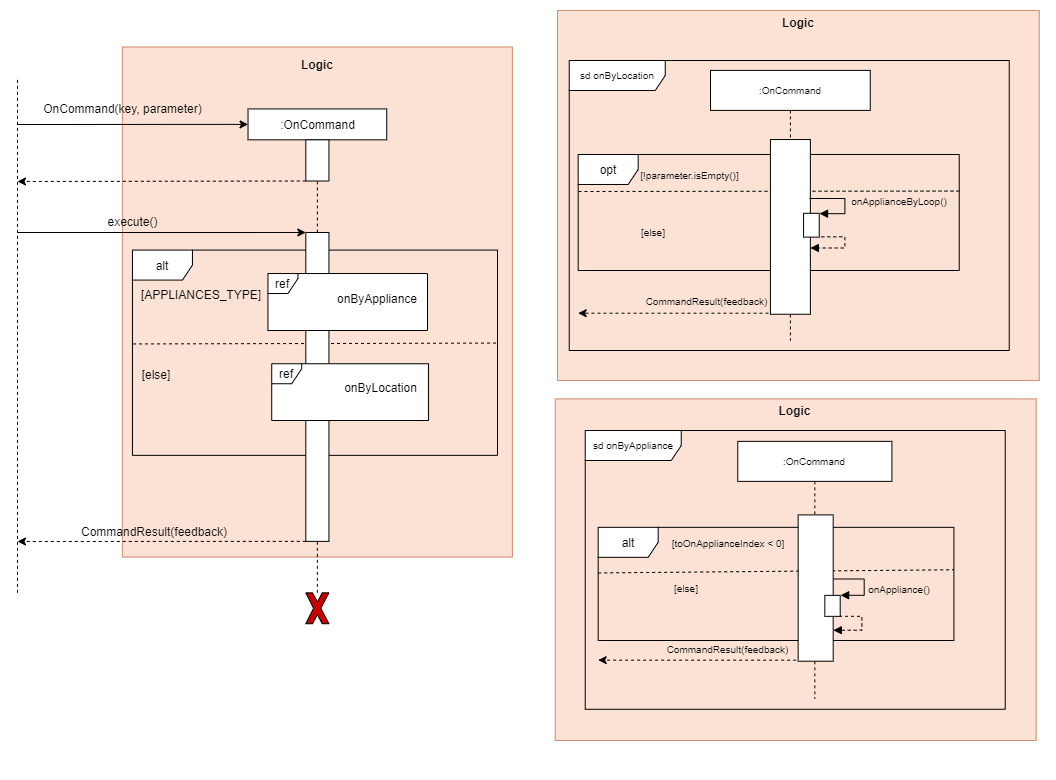

The diagram above was exported from draw.io. Its source (the exported page's mxGraphModel, read from the mxfile embedded in the PNG):
<mxGraphModel dx="1105" dy="970" grid="1" gridSize="10" guides="1" tooltips="1" connect="1" arrows="1" fold="1" page="1" pageScale="1" pageWidth="850" pageHeight="1100" math="0" shadow="0">
  <root>
    <mxCell id="0" />
    <mxCell id="1" parent="0" />
    <mxCell id="2" value="" style="group;fillColor=#fff2cc;opacity=65;strokeColor=#d6b656;" vertex="1" connectable="0" parent="1">
      <mxGeometry x="224.88" y="196.51615384615386" width="390" height="510" as="geometry" />
    </mxCell>
    <mxCell id="3" value="" style="rounded=0;whiteSpace=wrap;html=1;fillColor=#f8cecc;strokeColor=#b85450;opacity=50;" vertex="1" parent="2">
      <mxGeometry width="390" height="510" as="geometry" />
    </mxCell>
    <mxCell id="4" value="&lt;b&gt;Logic&lt;/b&gt;" style="text;html=1;strokeColor=none;fillColor=none;align=center;verticalAlign=middle;whiteSpace=wrap;rounded=0;opacity=50;" vertex="1" parent="2">
      <mxGeometry x="144.93243243243242" y="8.499999999999998" width="100.13513513513513" height="16.999999999999996" as="geometry" />
    </mxCell>
    <mxCell id="5" value="" style="endArrow=none;dashed=1;html=1;exitX=-0.003;exitY=0.396;exitDx=0;exitDy=0;exitPerimeter=0;entryX=1;entryY=0.453;entryDx=0;entryDy=0;entryPerimeter=0;" edge="1" target="6" parent="1">
      <mxGeometry x="50" y="204.84615384615384" width="50" height="50" as="geometry">
        <mxPoint x="235.5400000000002" y="493.4539199999999" as="sourcePoint" />
        <mxPoint x="604.82" y="493" as="targetPoint" />
      </mxGeometry>
    </mxCell>
    <mxCell id="6" value="alt" style="shape=umlFrame;whiteSpace=wrap;html=1;" vertex="1" parent="1">
      <mxGeometry x="234.94" y="399.58" width="365.06" height="205.27" as="geometry" />
    </mxCell>
    <mxCell id="7" value="" style="rounded=0;whiteSpace=wrap;html=1;direction=south;" vertex="1" parent="1">
      <mxGeometry x="408.3220267564936" y="381.98816568047334" width="23.117589000412288" height="308.8757396449704" as="geometry" />
    </mxCell>
    <mxCell id="8" value="" style="rounded=0;whiteSpace=wrap;html=1;strokeColor=none;" vertex="1" parent="1">
      <mxGeometry x="370.47" y="423.03" width="159.53" height="56.97" as="geometry" />
    </mxCell>
    <mxCell id="9" value="" style="group" connectable="0" vertex="1" parent="1">
      <mxGeometry x="671.73" y="210" width="470" height="360" as="geometry" />
    </mxCell>
    <mxCell id="10" value="" style="group;fillColor=#fff2cc;opacity=65;strokeColor=#d6b656;" vertex="1" connectable="0" parent="9">
      <mxGeometry x="-11.73" y="-50" width="481.73" height="370" as="geometry" />
    </mxCell>
    <mxCell id="11" value="" style="rounded=0;whiteSpace=wrap;html=1;fillColor=#f8cecc;strokeColor=#b85450;opacity=50;" vertex="1" parent="10">
      <mxGeometry width="481.73" height="370" as="geometry" />
    </mxCell>
    <mxCell id="12" value="&lt;b&gt;Logic&lt;/b&gt;" style="text;html=1;strokeColor=none;fillColor=none;align=center;verticalAlign=middle;whiteSpace=wrap;rounded=0;opacity=50;" vertex="1" parent="10">
      <mxGeometry x="179.0212837837838" y="6.166666666666666" width="123.68743243243244" height="12.333333333333332" as="geometry" />
    </mxCell>
    <mxCell id="13" value="sd onByLocation" style="shape=umlFrame;whiteSpace=wrap;html=1;shadow=0;labelBackgroundColor=none;sketch=0;fillColor=#ffffff;fontSize=10;fontColor=#000000;width=96;height=30;" vertex="1" parent="9">
      <mxGeometry width="440" height="290" as="geometry" />
    </mxCell>
    <mxCell id="14" value="opt" style="shape=umlFrame;whiteSpace=wrap;html=1;" vertex="1" parent="9">
      <mxGeometry x="8.94" y="93.98" width="381.06" height="116.02" as="geometry" />
    </mxCell>
    <mxCell id="15" value=":OnCommand" style="shape=umlLifeline;perimeter=lifelinePerimeter;whiteSpace=wrap;html=1;container=0;collapsible=0;recursiveResize=0;outlineConnect=0;shadow=0;labelBackgroundColor=none;sketch=0;fillColor=#ffffff;fontSize=10;fontColor=#000000;" vertex="1" parent="9">
      <mxGeometry x="141.30353724511016" y="9.898935185185149" width="159.72201414898043" height="270.19675925925935" as="geometry" />
    </mxCell>
    <mxCell id="16" value="&lt;font style=&quot;font-size: 10px;&quot;&gt;[!parameter.isEmpty()]&lt;/font&gt;" style="text;html=1;strokeColor=none;fillColor=none;align=center;verticalAlign=middle;whiteSpace=wrap;rounded=0;fontSize=10;" vertex="1" parent="9">
      <mxGeometry x="48.266595921764434" y="99.94313657407409" width="145.20183104452764" height="29.36921296296296" as="geometry" />
    </mxCell>
    <mxCell id="17" value="&lt;font style=&quot;font-size: 10px;&quot;&gt;onApplianceByLoop()&lt;/font&gt;" style="text;html=1;strokeColor=none;fillColor=none;align=center;verticalAlign=middle;whiteSpace=wrap;rounded=0;fontSize=10;" vertex="1" parent="9">
      <mxGeometry x="280" y="129.31" width="100" height="23.5" as="geometry" />
    </mxCell>
    <mxCell id="18" value="" style="endArrow=classic;html=1;dashed=1;" edge="1" parent="9">
      <mxGeometry x="-34.62505201831045" y="29.495370370370352" width="72.60091552226382" height="58.73842592592592" as="geometry">
        <mxPoint x="241.2584269662921" y="252.7013888888889" as="sourcePoint" />
        <mxPoint x="8.935497295047876" y="252.7013888888889" as="targetPoint" />
      </mxGeometry>
    </mxCell>
    <mxCell id="19" value="&lt;font style=&quot;font-size: 10px;&quot;&gt;[else]&lt;/font&gt;" style="text;html=1;strokeColor=none;fillColor=none;align=center;verticalAlign=middle;whiteSpace=wrap;rounded=0;fontSize=10;" vertex="1" parent="9">
      <mxGeometry x="55.28789429879308" y="160.00093171296297" width="58.08073241781108" height="23.49537037037037" as="geometry" />
    </mxCell>
    <mxCell id="20" value="" style="edgeStyle=orthogonalEdgeStyle;html=1;align=left;spacingLeft=2;endArrow=block;rounded=0;fontSize=10;fontColor=#000000;fontStyle=1;entryX=1.022;entryY=0.709;entryDx=0;entryDy=0;entryPerimeter=0;dashed=1;" edge="1" parent="9">
      <mxGeometry x="-40.15370786516856" y="6" as="geometry">
        <mxPoint x="252.04584269662914" y="176.33875000000012" as="sourcePoint" />
        <Array as="points">
          <mxPoint x="275.71965179000586" y="176.56956830989768" />
          <mxPoint x="275.71965179000586" y="187.67642392077474" />
        </Array>
        <mxPoint x="241.13098626716587" y="187.4728703703703" as="targetPoint" />
      </mxGeometry>
    </mxCell>
    <mxCell id="21" value="" style="endArrow=none;dashed=1;html=1;entryX=1;entryY=0.505;entryDx=0;entryDy=0;entryPerimeter=0;" edge="1" parent="9">
      <mxGeometry width="50" height="50" relative="1" as="geometry">
        <mxPoint x="9.269999999999982" y="131" as="sourcePoint" />
        <mxPoint x="390" y="130.57010000000002" as="targetPoint" />
      </mxGeometry>
    </mxCell>
    <mxCell id="22" value="" style="html=1;points=[];perimeter=orthogonalPerimeter;shadow=0;labelBackgroundColor=none;sketch=0;fillColor=#ffffff;fontSize=10;fontColor=#000000;" vertex="1" parent="9">
      <mxGeometry x="201.203595505618" y="79.04312500000005" width="39.92629213483146" height="174.70687500000003" as="geometry" />
    </mxCell>
    <mxCell id="23" value="" style="rounded=0;whiteSpace=wrap;html=1;fontSize=9;" vertex="1" parent="9">
      <mxGeometry x="234.34343901874567" y="152.81446626908135" width="15.665889306250333" height="23.800404880450838" as="geometry" />
    </mxCell>
    <mxCell id="24" value="" style="edgeStyle=orthogonalEdgeStyle;html=1;align=left;spacingLeft=2;endArrow=block;rounded=0;entryX=1;entryY=0.5;fontSize=10;fontColor=#000000;entryDx=0;entryDy=0;fontStyle=1;" edge="1" parent="9">
      <mxGeometry y="-8" as="geometry">
        <mxPoint x="240.25991134530827" y="137.97581660009848" as="sourcePoint" />
        <Array as="points">
          <mxPoint x="275.71965179000586" y="137.97581660009848" />
          <mxPoint x="275.71965179000586" y="153.04940635771734" />
        </Array>
        <mxPoint x="250.29310431677152" y="153.1545673900296" as="targetPoint" />
      </mxGeometry>
    </mxCell>
    <mxCell id="25" value="&lt;font style=&quot;font-size: 10px&quot;&gt;CommandResult(feedback)&lt;/font&gt;" style="text;html=1;strokeColor=none;fillColor=none;align=center;verticalAlign=middle;whiteSpace=wrap;rounded=0;fontSize=10;" vertex="1" parent="9">
      <mxGeometry x="108.27333333333308" y="227.8262962962964" width="58.74074074074074" height="25.925925925925924" as="geometry" />
    </mxCell>
    <mxCell id="26" value="" style="group" connectable="0" vertex="1" parent="1">
      <mxGeometry x="687.74" y="580" width="460" height="338.4200000000001" as="geometry" />
    </mxCell>
    <mxCell id="27" value="" style="group;fillColor=#fff2cc;opacity=65;strokeColor=#d6b656;" vertex="1" connectable="0" parent="26">
      <mxGeometry x="-30" y="-31.58" width="480.87" height="341.58" as="geometry" />
    </mxCell>
    <mxCell id="28" value="" style="rounded=0;whiteSpace=wrap;html=1;fillColor=#f8cecc;strokeColor=#b85450;opacity=50;" vertex="1" parent="27">
      <mxGeometry width="480.87" height="341.58" as="geometry" />
    </mxCell>
    <mxCell id="29" value="&lt;b&gt;Logic&lt;/b&gt;" style="text;html=1;strokeColor=none;fillColor=none;align=center;verticalAlign=middle;whiteSpace=wrap;rounded=0;opacity=50;" vertex="1" parent="27">
      <mxGeometry x="178.70168918918918" y="5.692999999999999" width="123.46662162162163" height="11.385999999999997" as="geometry" />
    </mxCell>
    <mxCell id="30" value="sd onByAppliance" style="shape=umlFrame;whiteSpace=wrap;html=1;shadow=0;labelBackgroundColor=none;sketch=0;fillColor=#ffffff;fontSize=10;fontColor=#000000;width=96;height=30;" vertex="1" parent="26">
      <mxGeometry width="420" height="278.77" as="geometry" />
    </mxCell>
    <mxCell id="31" value="alt" style="shape=umlFrame;whiteSpace=wrap;html=1;" vertex="1" parent="26">
      <mxGeometry x="12.93" y="96.84" width="355.74" height="113.16" as="geometry" />
    </mxCell>
    <mxCell id="32" value="&lt;font style=&quot;font-size: 10px&quot;&gt;[toOnApplianceIndex &amp;lt; 0]&lt;/font&gt;" style="text;html=1;strokeColor=none;fillColor=none;align=center;verticalAlign=middle;whiteSpace=wrap;rounded=0;" vertex="1" parent="26">
      <mxGeometry x="72.76348314606744" y="96.84013901660282" width="140.13707865168536" height="30.262388250319276" as="geometry" />
    </mxCell>
    <mxCell id="33" value="&lt;font style=&quot;font-size: 10px&quot;&gt;[else]&lt;/font&gt;" style="text;html=1;strokeColor=none;fillColor=none;align=center;verticalAlign=middle;whiteSpace=wrap;rounded=0;" vertex="1" parent="26">
      <mxGeometry x="72.7667170786517" y="145.2559033205619" width="56.054831460674166" height="24.209910600255427" as="geometry" />
    </mxCell>
    <mxCell id="34" value="&lt;font style=&quot;font-size: 10px&quot;&gt;onAppliance()&lt;/font&gt;" style="text;html=1;strokeColor=none;fillColor=none;align=center;verticalAlign=middle;whiteSpace=wrap;rounded=0;" vertex="1" parent="26">
      <mxGeometry x="286.20303370786513" y="145.26373593869727" width="56.054831460674166" height="24.921966794380587" as="geometry" />
    </mxCell>
    <mxCell id="35" value="" style="edgeStyle=orthogonalEdgeStyle;html=1;align=left;spacingLeft=2;endArrow=block;rounded=0;fontSize=10;fontColor=#000000;fontStyle=1;dashed=1;exitX=1;exitY=0.75;exitDx=0;exitDy=0;" edge="1" parent="26">
      <mxGeometry y="4" as="geometry">
        <mxPoint x="254.95841934737336" y="184.59894625974857" as="sourcePoint" />
        <Array as="points">
          <mxPoint x="255.16593381161766" y="185.75941018632295" />
          <mxPoint x="276.6859523258505" y="185.75941018632295" />
          <mxPoint x="276.6859523258505" y="199.74090327757855" />
        </Array>
        <mxPoint x="248.041270539227" y="199.74090327757855" as="targetPoint" />
      </mxGeometry>
    </mxCell>
    <mxCell id="36" value="" style="endArrow=classic;html=1;dashed=1;" edge="1" parent="26">
      <mxGeometry x="-674.9817377528091" y="-430.05951148148154" width="71.23634831460673" height="62.30491698595147" as="geometry">
        <mxPoint x="240.88593640449434" y="229.66055237547891" as="sourcePoint" />
        <mxPoint x="12.929621797752668" y="229.66055237547891" as="targetPoint" />
      </mxGeometry>
    </mxCell>
    <mxCell id="37" value=":OnCommand" style="shape=umlLifeline;perimeter=lifelinePerimeter;whiteSpace=wrap;html=1;container=1;collapsible=0;recursiveResize=0;outlineConnect=0;shadow=0;labelBackgroundColor=none;sketch=0;fillColor=#ffffff;fontSize=10;fontColor=#000000;" vertex="1" parent="26">
      <mxGeometry x="152.53166426966297" y="10.862417241379308" width="154.15186449438204" height="257.0547782758621" as="geometry" />
    </mxCell>
    <mxCell id="38" value="" style="edgeStyle=orthogonalEdgeStyle;html=1;align=left;spacingLeft=2;endArrow=block;rounded=0;fontSize=10;fontColor=#000000;fontStyle=1;exitX=1.011;exitY=0.438;exitDx=0;exitDy=0;exitPerimeter=0;" edge="1" parent="26" source="40">
      <mxGeometry x="2" y="-3" as="geometry">
        <mxPoint x="249.90411017910117" y="148.4082539724136" as="sourcePoint" />
        <Array as="points">
          <mxPoint x="279" y="148" />
          <mxPoint x="279" y="165" />
        </Array>
        <mxPoint x="255.4212751677852" y="164.77791709506735" as="targetPoint" />
      </mxGeometry>
    </mxCell>
    <mxCell id="39" value="" style="endArrow=none;dashed=1;html=1;exitX=0;exitY=0.403;exitDx=0;exitDy=0;exitPerimeter=0;" edge="1" parent="26" source="31">
      <mxGeometry width="50" height="50" relative="1" as="geometry">
        <mxPoint x="20" y="139" as="sourcePoint" />
        <mxPoint x="368.67" y="139.26" as="targetPoint" />
      </mxGeometry>
    </mxCell>
    <mxCell id="40" value="" style="html=1;points=[];perimeter=orthogonalPerimeter;shadow=0;labelBackgroundColor=none;sketch=0;fillColor=#ffffff;fontSize=10;fontColor=#000000;" vertex="1" parent="26">
      <mxGeometry x="212.9059516853933" y="84.40002068965518" width="35.03319168539326" height="146.30618620689654" as="geometry" />
    </mxCell>
    <mxCell id="41" value="" style="rounded=0;whiteSpace=wrap;html=1;fontSize=9;" vertex="1" parent="26">
      <mxGeometry x="239.5869775514927" y="164.86976653208617" width="15.371441795880582" height="20.97223963688342" as="geometry" />
    </mxCell>
    <mxCell id="42" value="&lt;font style=&quot;font-size: 10px&quot;&gt;CommandResult(feedback)&lt;/font&gt;" style="text;html=1;strokeColor=none;fillColor=none;align=center;verticalAlign=middle;whiteSpace=wrap;rounded=0;fontSize=10;" vertex="1" parent="26">
      <mxGeometry x="113.46333333333314" y="205.77629629629632" width="58.74074074074074" height="25.925925925925924" as="geometry" />
    </mxCell>
    <mxCell id="43" value=":OnCommand" style="rounded=0;whiteSpace=wrap;html=1;" vertex="1" parent="1">
      <mxGeometry x="350.52805425546285" y="258.4378698224852" width="138.70553400247374" height="30.887573964497037" as="geometry" />
    </mxCell>
    <mxCell id="44" value="" style="endArrow=classic;html=1;entryX=0;entryY=0.5;entryDx=0;entryDy=0;" edge="1" target="43" parent="1">
      <mxGeometry x="50" y="197.84615384615384" width="50" height="50" as="geometry">
        <mxPoint x="120" y="274" as="sourcePoint" />
        <mxPoint x="188.70493125257678" y="248.14201183431953" as="targetPoint" />
      </mxGeometry>
    </mxCell>
    <mxCell id="45" value="" style="endArrow=classic;html=1;dashed=1;exitX=1;exitY=1;exitDx=0;exitDy=0;" edge="1" source="52" parent="1">
      <mxGeometry x="50" y="197.84615384615384" width="50" height="50" as="geometry">
        <mxPoint x="240.71950650350445" y="330.50887573964496" as="sourcePoint" />
        <mxPoint x="120" y="331" as="targetPoint" />
      </mxGeometry>
    </mxCell>
    <mxCell id="46" value="" style="endArrow=none;dashed=1;html=1;" edge="1" parent="1">
      <mxGeometry x="50" y="197.84615384615384" width="50" height="50" as="geometry">
        <mxPoint x="119.99939725010313" y="742.3390532544379" as="sourcePoint" />
        <mxPoint x="119.99939725010313" y="227.54615384615386" as="targetPoint" />
      </mxGeometry>
    </mxCell>
    <mxCell id="47" value="OnCommand(key, parameter)" style="text;html=1;align=center;verticalAlign=middle;resizable=0;points=[];autosize=1;" vertex="1" parent="1">
      <mxGeometry x="140" y="248.14201183431953" width="170" height="20" as="geometry" />
    </mxCell>
    <mxCell id="48" value="" style="endArrow=classic;html=1;entryX=0;entryY=1;entryDx=0;entryDy=0;" edge="1" target="7" parent="1">
      <mxGeometry x="50" y="197.84615384615384" width="50" height="50" as="geometry">
        <mxPoint x="120" y="382" as="sourcePoint" />
        <mxPoint x="246.49890375360755" y="381.988165680474" as="targetPoint" />
      </mxGeometry>
    </mxCell>
    <mxCell id="49" value="execute()" style="text;html=1;align=center;verticalAlign=middle;resizable=0;points=[];autosize=1;" vertex="1" parent="1">
      <mxGeometry x="200.26372575278296" y="361.396449704142" width="70" height="20" as="geometry" />
    </mxCell>
    <mxCell id="50" value="" style="endArrow=classic;html=1;exitX=1;exitY=1;exitDx=0;exitDy=0;dashed=1;" edge="1" source="7" parent="1">
      <mxGeometry x="50" y="197.84615384615384" width="50" height="50" as="geometry">
        <mxPoint x="246.49890375360755" y="989.4437869822477" as="sourcePoint" />
        <mxPoint x="120" y="691" as="targetPoint" />
      </mxGeometry>
    </mxCell>
    <mxCell id="51" style="edgeStyle=orthogonalEdgeStyle;rounded=0;orthogonalLoop=1;jettySize=auto;html=1;exitX=0.5;exitY=1;exitDx=0;exitDy=0;dashed=1;" edge="1" parent="1">
      <mxGeometry x="50" y="197.84615384615384" as="geometry">
        <mxPoint x="177.1461367523707" y="495.2426035502958" as="sourcePoint" />
        <mxPoint x="177.1461367523707" y="495.2426035502958" as="targetPoint" />
      </mxGeometry>
    </mxCell>
    <mxCell id="52" value="" style="rounded=0;whiteSpace=wrap;html=1;direction=south;" vertex="1" parent="1">
      <mxGeometry x="408.3220267564936" y="289.32544378698225" width="23.117589000412288" height="41.183431952662716" as="geometry" />
    </mxCell>
    <mxCell id="53" value="" style="endArrow=none;dashed=1;html=1;entryX=0.5;entryY=1;entryDx=0;entryDy=0;" edge="1" source="52" target="43" parent="1">
      <mxGeometry x="50" y="197.84615384615384" width="50" height="50" as="geometry">
        <mxPoint x="258.05769825381367" y="937.9644970414199" as="sourcePoint" />
        <mxPoint x="500.79238275814276" y="515.8343195266272" as="targetPoint" />
      </mxGeometry>
    </mxCell>
    <mxCell id="54" value="" style="endArrow=none;dashed=1;html=1;entryX=1;entryY=0.5;entryDx=0;entryDy=0;exitX=0;exitY=0.5;exitDx=0;exitDy=0;" edge="1" source="7" target="52" parent="1">
      <mxGeometry x="50" y="197.84615384615384" width="50" height="50" as="geometry">
        <mxPoint x="258.05769825381367" y="1010.0355029585797" as="sourcePoint" />
        <mxPoint x="258.05769825381367" y="258.4378698224852" as="targetPoint" />
      </mxGeometry>
    </mxCell>
    <mxCell id="55" value="" style="endArrow=none;dashed=1;html=1;entryX=1;entryY=0.5;entryDx=0;entryDy=0;" edge="1" source="56" target="7" parent="1">
      <mxGeometry x="50" y="197.84615384615384" width="50" height="50" as="geometry">
        <mxPoint x="419.88082125669973" y="819.5621301775147" as="sourcePoint" />
        <mxPoint x="824.4386287639147" y="598.2011834319526" as="targetPoint" />
      </mxGeometry>
    </mxCell>
    <mxCell id="56" value="" style="verticalLabelPosition=bottom;verticalAlign=top;html=1;shape=mxgraph.basic.x;fillColor=#CC0000;" vertex="1" parent="1">
      <mxGeometry x="408.3220267564936" y="742.3431952662721" width="23.117589000412288" height="30.887573964497037" as="geometry" />
    </mxCell>
    <mxCell id="57" value="[APPLIANCES_TYPE]" style="text;html=1;strokeColor=none;fillColor=none;align=center;verticalAlign=middle;whiteSpace=wrap;rounded=0;" vertex="1" parent="1">
      <mxGeometry x="244.22" y="433.4661538461538" width="119.93" height="20.59" as="geometry" />
    </mxCell>
    <mxCell id="58" style="edgeStyle=none;rounded=0;orthogonalLoop=1;jettySize=auto;html=1;entryX=1;entryY=0.5;entryDx=0;entryDy=0;startArrow=diamond;startFill=1;" edge="1" parent="1">
      <mxGeometry x="50" y="197.84615384615384" as="geometry">
        <mxPoint x="535.4687662587612" y="464.3550295857988" as="sourcePoint" />
        <mxPoint x="535.4687662587612" y="464.3550295857988" as="targetPoint" />
      </mxGeometry>
    </mxCell>
    <mxCell id="59" value="[else]" style="text;html=1;strokeColor=none;fillColor=none;align=center;verticalAlign=middle;whiteSpace=wrap;rounded=0;" vertex="1" parent="1">
      <mxGeometry x="244.22" y="513.2461538461538" width="30" height="20.59" as="geometry" />
    </mxCell>
    <mxCell id="60" value="CommandResult(feedback)" style="text;html=1;strokeColor=none;fillColor=none;align=center;verticalAlign=middle;whiteSpace=wrap;rounded=0;" vertex="1" parent="1">
      <mxGeometry x="233.70191750309215" y="670.2721893491124" width="46.235178000824575" height="20.591715976331358" as="geometry" />
    </mxCell>
    <mxCell id="61" value="" style="group;fillColor=#ffffff;container=0;" vertex="1" connectable="0" parent="1">
      <mxGeometry x="374.22" y="513.25" width="155.78" height="56.75" as="geometry" />
    </mxCell>
    <mxCell id="62" value="onByAppliance" style="text;html=1;strokeColor=none;fillColor=none;align=center;verticalAlign=middle;whiteSpace=wrap;rounded=0;" vertex="1" parent="1">
      <mxGeometry x="458.206875" y="442.8753210147143" width="43.6475" height="10.299432857142858" as="geometry" />
    </mxCell>
    <mxCell id="63" style="edgeStyle=none;rounded=0;orthogonalLoop=1;jettySize=auto;html=1;exitX=1;exitY=0.75;exitDx=0;exitDy=0;startArrow=diamond;startFill=1;" edge="1" source="62" target="62" parent="1">
      <mxGeometry x="360" y="430" as="geometry" />
    </mxCell>
    <mxCell id="64" value="ref" style="shape=umlFrame;whiteSpace=wrap;html=1;width=30;height=20;" vertex="1" parent="1">
      <mxGeometry x="370.47" y="423.03" width="159.53" height="56.97" as="geometry" />
    </mxCell>
    <mxCell id="65" value="ref" style="shape=umlFrame;whiteSpace=wrap;html=1;width=30;height=20;labelBackgroundColor=#FFFFFF;" vertex="1" parent="1">
      <mxGeometry x="374.22" y="513.25" width="156.83" height="56.75" as="geometry" />
    </mxCell>
    <mxCell id="66" style="edgeStyle=none;rounded=0;orthogonalLoop=1;jettySize=auto;html=1;exitX=1;exitY=0.75;exitDx=0;exitDy=0;startArrow=diamond;startFill=1;" edge="1" source="67" target="67" parent="1">
      <mxGeometry x="827.308125" y="1103.106153846154" as="geometry" />
    </mxCell>
    <mxCell id="67" value="onByLocation" style="text;html=1;strokeColor=none;fillColor=none;align=center;verticalAlign=middle;whiteSpace=wrap;rounded=0;" vertex="1" parent="1">
      <mxGeometry x="460" y="530.2" width="46.91" height="13.56" as="geometry" />
    </mxCell>
  </root>
</mxGraphModel>